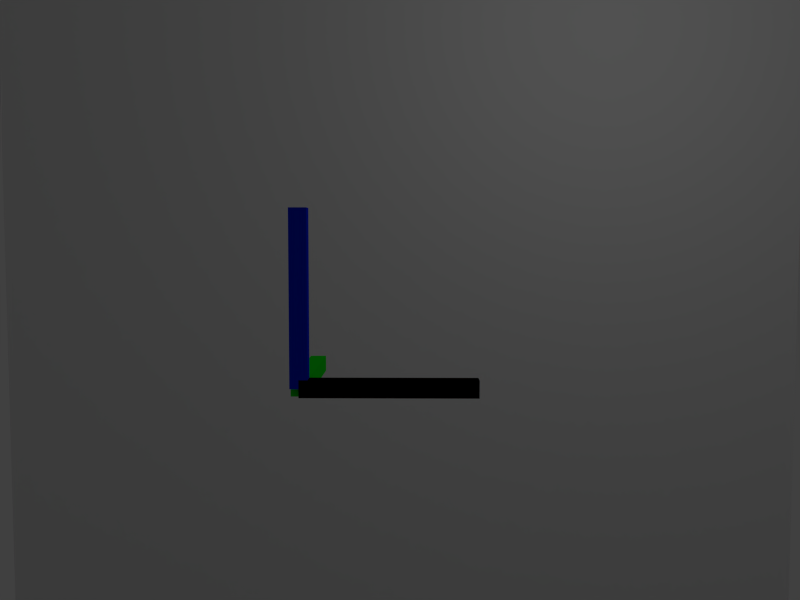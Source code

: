 # Source: bvrpn-axis-ng.blend  (saved by Blender 2.74.0; exported with 4.5.12 LTS)
import bpy
from mathutils import Matrix  # noqa: F401  (used for matrix-valued properties, if any)

bpy.ops.wm.read_factory_settings(use_empty=True)
scene = bpy.context.scene
scene.name = 'Scene'

# ---- collections
col_collection_1 = bpy.data.collections.new('Collection 1'); scene.collection.children.link(col_collection_1)

# ---- materials (node trees are filled in below, after node groups)
mat_material = bpy.data.materials.new('Material')
mat_material.alpha_threshold = 0.0
mat_material.use_transparent_shadow = False
mat_material.diffuse_color = (0.8, 0.01846, 0.02112, 1.0)
mat_material.roughness = 0.5
mat_material_009 = bpy.data.materials.new('Material.009')
mat_material_009.alpha_threshold = 0.0
mat_material_009.use_transparent_shadow = False
mat_material_009.roughness = 0.5
mat_material_004 = bpy.data.materials.new('Material.004')
mat_material_004.alpha_threshold = 0.0
mat_material_004.use_transparent_shadow = False
mat_material_004.diffuse_color = (0.003766, 0.8, 0.007409, 1.0)
mat_material_004.roughness = 0.5
mat_material_008 = bpy.data.materials.new('Material.008')
mat_material_008.alpha_threshold = 0.0
mat_material_008.use_transparent_shadow = False
mat_material_008.diffuse_color = (0.0, 0.02084, 0.8, 1.0)
mat_material_008.roughness = 0.5

# ---- material node trees

# ---- world
world_world = bpy.data.worlds.new('World'); scene.world = world_world
world_world.color = (0.05088, 0.05088, 0.05088)
world_world.use_sun_shadow = False
world_world.sun_shadow_jitter_overblur = 0.0
world_world.cycles.sampling_method = 'MANUAL'
world_world.cycles.sample_map_resolution = 256

# ---- cameras
cam_camera_001 = bpy.data.cameras.new('Camera.001')
cam_camera_001.clip_end = 100.0
cam_camera_001.lens = 35.0
cam_camera_001.sensor_width = 32.0
cam_camera_001.sensor_height = 18.0
cam_camera_001.display_size = 2.0
cam_camera_001.dof.focus_distance = 0.0
cam_camera_001.dof.aperture_fstop = 128.0

# ---- lights
light_lamp = bpy.data.lights.new('Lamp', 'POINT')
light_lamp.transmission_factor = 0.0
light_lamp.cutoff_distance = 30.0
light_lamp.energy = 100.0
light_lamp.shadow_buffer_clip_start = 1.001
light_lamp.shadow_soft_size = 0.1
light_lamp.shadow_maximum_resolution = 0.006
light_lamp.use_absolute_resolution = True
light_lamp.cycles.use_multiple_importance_sampling = False

# ---- meshes
me_cube_004 = bpy.data.meshes.new('Cube.004')
me_cube_004.from_pydata([(-1.0, -1.0, -1.0), (-1.0, -1.0, 1.0), (-1.0, 1.0, -1.0), (-1.0, 1.0, 1.0), (1.0, -1.0, -1.0), (1.0, -1.0, 1.0), (1.0, 1.0, -1.0), (1.0, 1.0, 1.0)], [], [(1, 3, 2, 0), (3, 7, 6, 2), (7, 5, 4, 6), (5, 1, 0, 4), (0, 2, 6, 4), (5, 7, 3, 1)])
me_cube_004.materials.append(mat_material)
me_cube_004.use_remesh_preserve_volume = False
me_cube_004.use_remesh_preserve_attributes = False
me_cube_004.use_mirror_vertex_groups = False
me_cube_004.update()
me_plane = bpy.data.meshes.new('Plane')
me_plane.from_pydata([(-1.0, -1.0, 0.0), (1.0, -1.0, 0.0), (-1.0, 1.0, 0.0), (1.0, 1.0, 0.0)], [], [(0, 2, 3, 1)])
me_plane.materials.append(mat_material_009)
me_plane.use_remesh_preserve_volume = False
me_plane.use_remesh_preserve_attributes = False
me_plane.use_mirror_vertex_groups = False
me_plane.update()
me_plane_003 = bpy.data.meshes.new('Plane.003')
me_plane_003.from_pydata([(-1.0, -1.0, 0.0), (1.0, -1.0, 0.0), (-1.0, 1.0, 0.0), (1.0, 1.0, 0.0)], [], [(0, 2, 3, 1)])
me_plane_003.materials.append(mat_material_009)
me_plane_003.use_remesh_preserve_volume = False
me_plane_003.use_remesh_preserve_attributes = False
me_plane_003.use_mirror_vertex_groups = False
me_plane_003.update()
me_cube_001 = bpy.data.meshes.new('Cube.001')
me_cube_001.from_pydata([(-1.0, -1.0, -1.0), (-1.0, -1.0, 1.0), (-1.0, 1.0, -1.0), (-1.0, 1.0, 1.0), (1.0, -1.0, -1.0), (1.0, -1.0, 1.0), (1.0, 1.0, -1.0), (1.0, 1.0, 1.0)], [], [(1, 3, 2, 0), (3, 7, 6, 2), (7, 5, 4, 6), (5, 1, 0, 4), (0, 2, 6, 4), (5, 7, 3, 1)])
me_cube_001.materials.append(mat_material)
me_cube_001.use_remesh_preserve_volume = False
me_cube_001.use_remesh_preserve_attributes = False
me_cube_001.use_mirror_vertex_groups = False
me_cube_001.update()
me_cube_003 = bpy.data.meshes.new('Cube.003')
me_cube_003.from_pydata([(-1.0, -1.0, -1.0), (-1.0, -1.0, 1.0), (-1.0, 1.0, -1.0), (-1.0, 1.0, 1.0), (1.0, -1.0, -1.0), (1.0, -1.0, 1.0), (1.0, 1.0, -1.0), (1.0, 1.0, 1.0)], [], [(1, 3, 2, 0), (3, 7, 6, 2), (7, 5, 4, 6), (5, 1, 0, 4), (0, 2, 6, 4), (5, 7, 3, 1)])
me_cube_003.materials.append(mat_material_004)
me_cube_003.use_remesh_preserve_volume = False
me_cube_003.use_remesh_preserve_attributes = False
me_cube_003.use_mirror_vertex_groups = False
me_cube_003.update()
me_cube_002 = bpy.data.meshes.new('Cube.002')
me_cube_002.from_pydata([(-1.0, -1.0, -1.0), (-1.0, -1.0, 1.0), (-1.0, 1.0, -1.0), (-1.0, 1.0, 1.0), (1.0, -1.0, -1.0), (1.0, -1.0, 1.0), (1.0, 1.0, -1.0), (1.0, 1.0, 1.0)], [], [(1, 3, 2, 0), (3, 7, 6, 2), (7, 5, 4, 6), (5, 1, 0, 4), (0, 2, 6, 4), (5, 7, 3, 1)])
me_cube_002.materials.append(mat_material_008)
me_cube_002.use_remesh_preserve_volume = False
me_cube_002.use_remesh_preserve_attributes = False
me_cube_002.use_mirror_vertex_groups = False
me_cube_002.update()

# ---- objects
ob_axis_origin = bpy.data.objects.new('Axis-Origin', me_cube_004)
ob_planeh = bpy.data.objects.new('PlaneH', me_plane)
ob_planev = bpy.data.objects.new('PlaneV', me_plane_003)
ob_axis_rb2 = bpy.data.objects.new('Axis-RB2', me_cube_001)
ob_cube_002 = bpy.data.objects.new('Cube.002', me_cube_003)
ob_cube_001 = bpy.data.objects.new('Cube.001', me_cube_002)
ob_camera = bpy.data.objects.new('Camera', cam_camera_001)
ob_lamp = bpy.data.objects.new('Lamp', light_lamp)

# ---- transforms, parenting, visibility, modifiers, constraints
ob_axis_origin.location = (0.0, 0.0, 0.0)
ob_axis_origin.scale = (1.0, 0.1, 0.1)
ob_axis_origin.lineart.crease_threshold = 0.0
ob_planeh.location = (0.0, 0.0, -8.0)
ob_planeh.scale = (8.0, 8.0, 8.0)
ob_planeh.lineart.crease_threshold = 0.0
ob_planev.parent = ob_planeh
ob_planev.matrix_parent_inverse = Matrix(((0.125, 0.0, 0.0, 0.0), (0.0, 0.125, 0.0, 0.0), (0.0, 0.0, 0.125, 0.0), (0.0, 0.0, 0.0, 1.0)))
ob_planev.location = (0.0, 8.0, 8.0)
ob_planev.rotation_euler = (1.571, -0.0, 0.0)
ob_planev.scale = (8.0, 8.0, 8.0)
ob_planev.lineart.crease_threshold = 0.0
ob_axis_rb2.location = (0.0, 0.0, 0.0)
ob_axis_rb2.scale = (1.0, 0.1, 0.1)
ob_axis_rb2.lineart.crease_threshold = 0.0
ob_cube_002.parent = ob_axis_rb2
ob_cube_002.matrix_parent_inverse = Matrix(((1.0, 0.0, 0.0, -1.0), (0.0, 10.0, 0.0, 0.0), (0.0, 0.0, 10.0, 0.0), (0.0, 0.0, 0.0, 1.0)))
ob_cube_002.location = (0.0, 1.0, 0.0)
ob_cube_002.rotation_euler = (1.571, 3.142, 1.571)
ob_cube_002.scale = (1.0, 0.1, 0.1)
ob_cube_002.lineart.crease_threshold = 0.0
ob_cube_001.parent = ob_axis_rb2
ob_cube_001.matrix_parent_inverse = Matrix(((1.0, 0.0, 0.0, -1.0), (0.0, 10.0, 0.0, 0.0), (0.0, 0.0, 10.0, 0.0), (0.0, 0.0, 0.0, 1.0)))
ob_cube_001.location = (0.0, 0.0, 1.0)
ob_cube_001.rotation_euler = (-0.0, 1.571, -0.0)
ob_cube_001.scale = (1.0, 0.1, 0.1)
ob_cube_001.lineart.crease_threshold = 0.0
ob_camera.location = (0.2562, -9.659, 1.619)
ob_camera.rotation_euler = (1.505, -3.606e-07, 0.014)
ob_camera.lineart.crease_threshold = 0.0
ob_lamp.location = (4.076, 1.005, 5.904)
ob_lamp.rotation_euler = (0.6503, 0.05522, 1.866)
ob_lamp.lock_rotations_4d = False
ob_lamp.empty_display_type = 'ARROWS'
ob_lamp.color = (0.0, 0.0, 0.0, 0.0)
ob_lamp.lineart.crease_threshold = 0.0

# ---- collection membership
col_collection_1.objects.link(ob_axis_origin)
col_collection_1.objects.link(ob_planeh)
col_collection_1.objects.link(ob_planev)
col_collection_1.objects.link(ob_axis_rb2)
col_collection_1.objects.link(ob_cube_002)
col_collection_1.objects.link(ob_cube_001)
col_collection_1.objects.link(ob_camera)
col_collection_1.objects.link(ob_lamp)

# ---- scene / render settings (as saved in the file)
scene.camera = ob_camera
scene.frame_start = 1; scene.frame_end = 250; scene.frame_set(48)
scene.render.engine = 'BLENDER_EEVEE_NEXT'
scene.render.resolution_x = 1400
scene.render.resolution_y = 1050
scene.render.resolution_percentage = 50
scene.render.dither_intensity = 0.0
scene.cycles.use_denoising = False
scene.cycles.samples = 10
scene.cycles.sampling_pattern = 'TABULATED_SOBOL'
scene.cycles.light_sampling_threshold = 0.0
scene.cycles.use_adaptive_sampling = False
scene.cycles.use_light_tree = False
scene.cycles.blur_glossy = 0.0
scene.cycles.pixel_filter_type = 'GAUSSIAN'
scene.cycles.sample_clamp_indirect = 0.0
scene.view_settings.view_transform = 'Standard'
bpy.context.view_layer.update()
